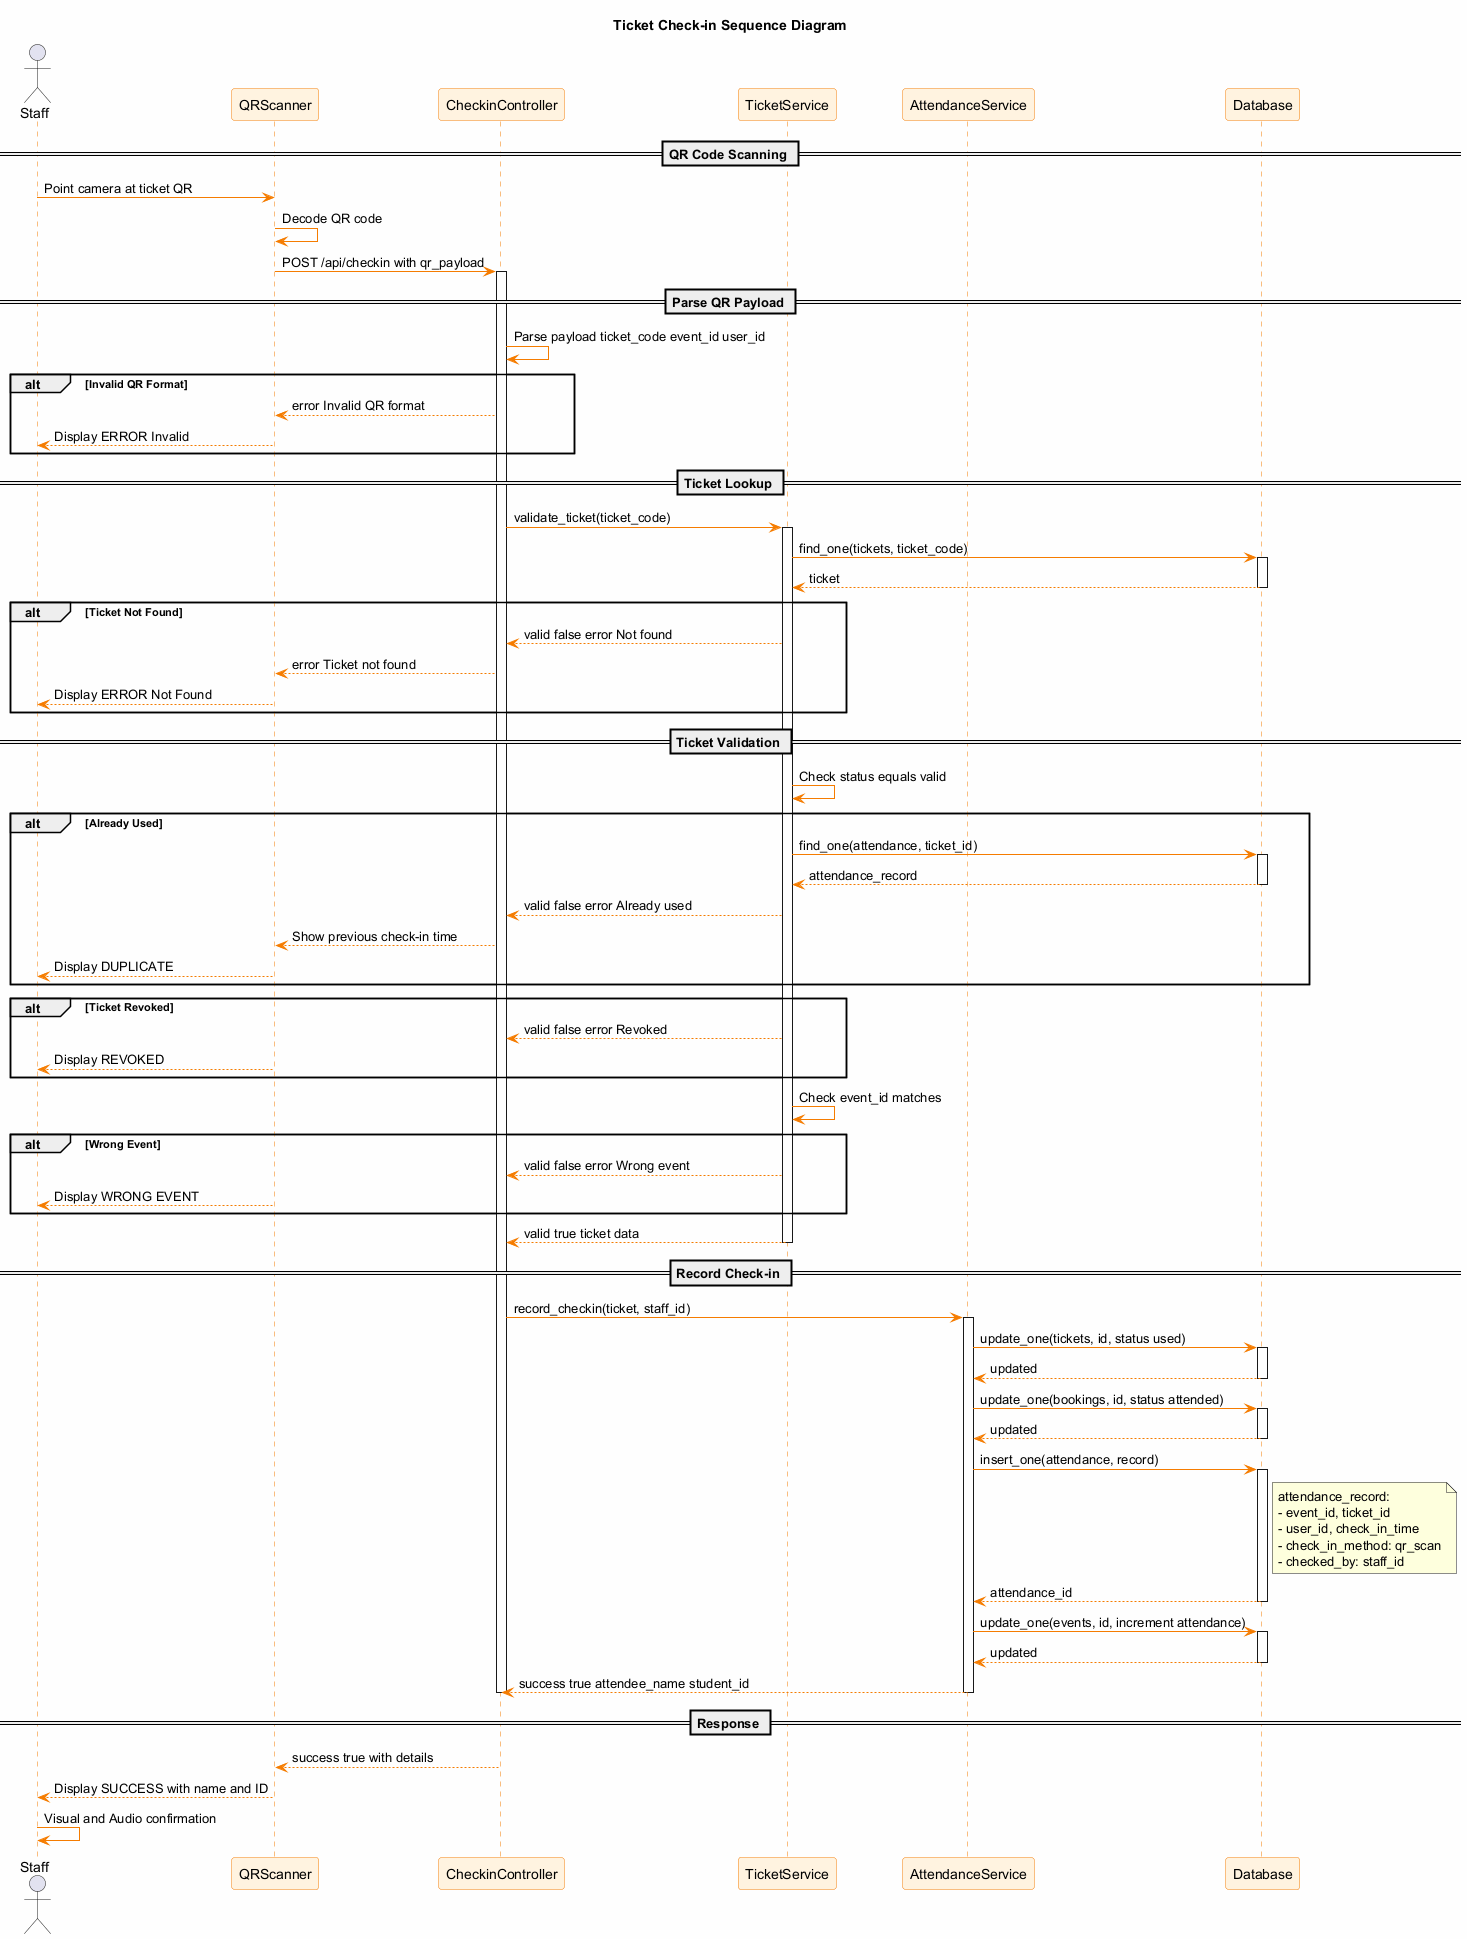

The diagram above was rendered by PlantUML. Its source (embedded in the PNG):
@startuml Ticket_Checkin_Sequence
'==============================================================================
' DIAGRAM: Ticket Check-in Sequence Diagram
' PURPOSE: Shows object interactions during attendee check-in at event
' INCLUDES: QR scanning, validation, attendance recording
'==============================================================================

skinparam backgroundColor #FEFEFE
skinparam sequenceArrowColor #F57C00
skinparam sequenceLifeLineBorderColor #F57C00
skinparam sequenceParticipantBackgroundColor #FFF3E0
skinparam sequenceParticipantBorderColor #F57C00

title Ticket Check-in Sequence Diagram

actor "Staff" as Staff
participant "QRScanner" as Scanner
participant "CheckinController" as Checkin
participant "TicketService" as Ticket
participant "AttendanceService" as Attend
participant "Database" as DB

== QR Code Scanning ==

Staff -> Scanner: Point camera at ticket QR
Scanner -> Scanner: Decode QR code
Scanner -> Checkin: POST /api/checkin with qr_payload

activate Checkin

== Parse QR Payload ==

Checkin -> Checkin: Parse payload ticket_code event_id user_id

alt Invalid QR Format
    Checkin --> Scanner: error Invalid QR format
    Scanner --> Staff: Display ERROR Invalid
end

== Ticket Lookup ==

Checkin -> Ticket: validate_ticket(ticket_code)
activate Ticket

Ticket -> DB: find_one(tickets, ticket_code)
activate DB
DB --> Ticket: ticket
deactivate DB

alt Ticket Not Found
    Ticket --> Checkin: valid false error Not found
    Checkin --> Scanner: error Ticket not found
    Scanner --> Staff: Display ERROR Not Found
end

== Ticket Validation ==

Ticket -> Ticket: Check status equals valid

alt Already Used
    Ticket -> DB: find_one(attendance, ticket_id)
    activate DB
    DB --> Ticket: attendance_record
    deactivate DB
    Ticket --> Checkin: valid false error Already used
    Checkin --> Scanner: Show previous check-in time
    Scanner --> Staff: Display DUPLICATE
end

alt Ticket Revoked
    Ticket --> Checkin: valid false error Revoked
    Scanner --> Staff: Display REVOKED
end

Ticket -> Ticket: Check event_id matches

alt Wrong Event
    Ticket --> Checkin: valid false error Wrong event
    Scanner --> Staff: Display WRONG EVENT
end

Ticket --> Checkin: valid true ticket data
deactivate Ticket

== Record Check-in ==

Checkin -> Attend: record_checkin(ticket, staff_id)
activate Attend

Attend -> DB: update_one(tickets, id, status used)
activate DB
DB --> Attend: updated
deactivate DB

Attend -> DB: update_one(bookings, id, status attended)
activate DB
DB --> Attend: updated
deactivate DB

Attend -> DB: insert_one(attendance, record)
activate DB
note right of DB
  attendance_record:
  - event_id, ticket_id
  - user_id, check_in_time
  - check_in_method: qr_scan
  - checked_by: staff_id
end note
DB --> Attend: attendance_id
deactivate DB

Attend -> DB: update_one(events, id, increment attendance)
activate DB
DB --> Attend: updated
deactivate DB

Attend --> Checkin: success true attendee_name student_id
deactivate Attend

deactivate Checkin

== Response ==

Checkin --> Scanner: success true with details

Scanner --> Staff: Display SUCCESS with name and ID

Staff -> Staff: Visual and Audio confirmation

@enduml